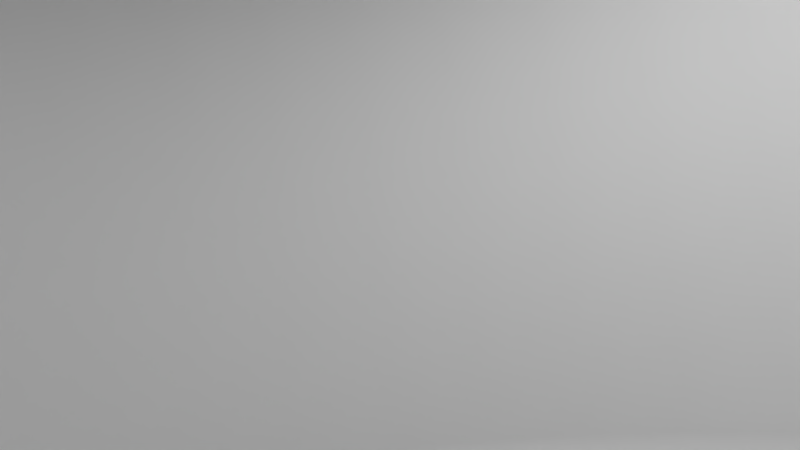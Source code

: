# Source: insideTrash.blend  (saved by Blender 2.78.0; exported with 4.5.12 LTS)
import bpy
from mathutils import Matrix  # noqa: F401  (used for matrix-valued properties, if any)

bpy.ops.wm.read_factory_settings(use_empty=True)
scene = bpy.context.scene
scene.name = 'Scene'

# ---- collections
col_collection_1 = bpy.data.collections.new('Collection 1'); scene.collection.children.link(col_collection_1)

# ---- materials (node trees are filled in below, after node groups)
mat_material_002 = bpy.data.materials.new('Material.002')
mat_material_002.alpha_threshold = 0.0
mat_material_002.use_transparent_shadow = False
mat_material_002.roughness = 0.5
mat_material_002.specular_intensity = 0.0
mat_material_001 = bpy.data.materials.new('Material.001')
mat_material_001.alpha_threshold = 0.0
mat_material_001.use_transparent_shadow = False
mat_material_001.diffuse_color = (0.0, 0.06102, 0.1424, 1.0)
mat_material_001.roughness = 0.5
mat_modern_carpet_floor_texture_after_texture_fabrics_textile_floor = bpy.data.materials.new('modern-carpet-floor-texture-after-texture-fabrics-textile-floor')
mat_modern_carpet_floor_texture_after_texture_fabrics_textile_floor.alpha_threshold = 0.0
mat_modern_carpet_floor_texture_after_texture_fabrics_textile_floor.use_transparent_shadow = False
mat_modern_carpet_floor_texture_after_texture_fabrics_textile_floor.roughness = 0.5
mat_modern_carpet_floor_texture_after_texture_fabrics_textile_floor.specular_intensity = 0.0
mat_paperplane1_001 = bpy.data.materials.new('PaperPlane1.001')
mat_paperplane1_001.alpha_threshold = 0.0
mat_paperplane1_001.use_transparent_shadow = False
mat_paperplane1_001.roughness = 0.5

# ---- material node trees

# ---- world
world_world = bpy.data.worlds.new('World'); scene.world = world_world
world_world.color = (0.05088, 0.05088, 0.05088)
world_world.use_sun_shadow = False
world_world.sun_shadow_jitter_overblur = 0.0
world_world.cycles.sampling_method = 'MANUAL'

# ---- cameras
cam_camera = bpy.data.cameras.new('Camera')
cam_camera.clip_end = 100.0
cam_camera.lens = 35.0
cam_camera.sensor_width = 32.0
cam_camera.sensor_height = 18.0
cam_camera.ortho_scale = 7.314
cam_camera.dof.focus_distance = 0.0
cam_camera.dof.aperture_fstop = 128.0

# ---- lights
light_lamp = bpy.data.lights.new('Lamp', 'POINT')
light_lamp.transmission_factor = 0.0
light_lamp.cutoff_distance = 30.0
light_lamp.energy = 100.0
light_lamp.shadow_buffer_clip_start = 1.001
light_lamp.shadow_soft_size = 0.1
light_lamp.shadow_maximum_resolution = 0.006
light_lamp.use_absolute_resolution = True

# ---- meshes
me_plane_003 = bpy.data.meshes.new('Plane.003')
me_plane_003.from_pydata([(-1.0, -1.0, 0.0), (1.0, -1.0, 0.0), (-1.0, 1.0, 0.0), (1.0, 1.0, 0.0)], [], [(0, 1, 3, 2)])
me_plane_003.use_remesh_preserve_volume = False
me_plane_003.use_remesh_preserve_attributes = False
me_plane_003.use_mirror_vertex_groups = False
me_plane_003.update()
me_cylinder_002 = bpy.data.meshes.new('Cylinder.002')
me_cylinder_002.from_pydata([(4.486e-07, 0.6376, -0.7668), (0.1244, 0.6253, -0.7668), (0.244, 0.589, -0.7668), (0.3542, 0.5301, -0.7668), (0.4508, 0.4508, -0.7668), (0.5301, 0.3542, -0.7668), (0.589, 0.244, -0.7668), (0.6253, 0.1244, -0.7668), (0.6376, 3.566e-07, -0.7668), (0.6253, -0.1244, -0.7668), (0.589, -0.244, -0.7668), (0.5301, -0.3542, -0.7668), (0.4508, -0.4508, -0.7668), (0.3542, -0.5301, -0.7668), (0.244, -0.589, -0.7668), (0.1244, -0.6253, -0.7668), (3.359e-07, -0.6376, -0.7668), (-0.1244, -0.6253, -0.7668), (-0.244, -0.589, -0.7668), (-0.3542, -0.5301, -0.7668), (-0.4508, -0.4508, -0.7668), (-0.5301, -0.3542, -0.7668), (-0.589, -0.244, -0.7668), (-0.6253, -0.1244, -0.7668), (-0.6376, 8.766e-07, -0.7668), (-0.6253, 0.1244, -0.7668), (-0.589, 0.244, -0.7668), (-0.5301, 0.3542, -0.7668), (-0.4508, 0.4508, -0.7668), (-0.3542, 0.5301, -0.7668), (-0.244, 0.589, -0.7668), (-0.1244, 0.6253, -0.7668), (2.411e-08, 0.797, -1.0), (0.0, 1.0, 1.0), (0.1555, 0.7816, -1.0), (0.1951, 0.9808, 1.0), (0.305, 0.7363, -1.0), (0.3827, 0.9239, 1.0), (0.4428, 0.6626, -1.0), (0.5556, 0.8315, 1.0), (0.5635, 0.5635, -1.0), (0.7071, 0.7071, 1.0), (0.6626, 0.4428, -1.0), (0.8315, 0.5556, 1.0), (0.7363, 0.305, -1.0), (0.9239, 0.3827, 1.0), (0.7816, 0.1555, -1.0), (0.9808, 0.1951, 1.0), (0.797, 1.18e-07, -1.0), (1.0, 7.55e-08, 1.0), (0.7816, -0.1555, -1.0), (0.9808, -0.1951, 1.0), (0.7363, -0.305, -1.0), (0.9239, -0.3827, 1.0), (0.6626, -0.4428, -1.0), (0.8315, -0.5556, 1.0), (0.5635, -0.5635, -1.0), (0.7071, -0.7071, 1.0), (0.4428, -0.6626, -1.0), (0.5556, -0.8315, 1.0), (0.305, -0.7363, -1.0), (0.3827, -0.9239, 1.0), (0.1555, -0.7816, -1.0), (0.1951, -0.9808, 1.0), (-2.356e-07, -0.797, -1.0), (-3.258e-07, -1.0, 1.0), (-0.1555, -0.7816, -1.0), (-0.1951, -0.9808, 1.0), (-0.305, -0.7363, -1.0), (-0.3827, -0.9239, 1.0), (-0.4428, -0.6626, -1.0), (-0.5556, -0.8315, 1.0), (-0.5635, -0.5635, -1.0), (-0.7071, -0.7071, 1.0), (-0.6626, -0.4428, -1.0), (-0.8315, -0.5556, 1.0), (-0.7363, -0.305, -1.0), (-0.9239, -0.3827, 1.0), (-0.7816, -0.1555, -1.0), (-0.9808, -0.1951, 1.0), (-0.797, 8.274e-07, -1.0), (-1.0, 9.656e-07, 1.0), (-0.7816, 0.1555, -1.0), (-0.9808, 0.1951, 1.0), (-0.7363, 0.305, -1.0), (-0.9239, 0.3827, 1.0), (-0.6626, 0.4428, -1.0), (-0.8315, 0.5556, 1.0), (-0.5635, 0.5635, -1.0), (-0.7071, 0.7071, 1.0), (-0.4428, 0.6626, -1.0), (-0.5556, 0.8315, 1.0), (-0.305, 0.7363, -1.0), (-0.3827, 0.9239, 1.0), (-0.1555, 0.7816, -1.0), (-0.1951, 0.9808, 1.0), (0.6494, -0.4339, 1.0), (4.209e-07, 0.7811, 1.0), (-0.1524, 0.7661, 1.0), (-0.2989, 0.7216, 1.0), (-0.7216, -0.2989, 1.0), (-0.6494, -0.4339, 1.0), (-0.7661, -0.1524, 1.0), (-0.5523, -0.5523, 1.0), (-0.1524, -0.7661, 1.0), (2.828e-07, -0.7811, 1.0), (-0.2989, -0.7216, 1.0), (0.7661, 0.1524, 1.0), (0.4339, 0.6494, 1.0), (0.7811, 3.319e-07, 1.0), (0.7216, 0.2989, 1.0), (0.1524, -0.7661, 1.0), (-0.5523, 0.5523, 1.0), (-0.4339, 0.6494, 1.0), (-0.6494, 0.4339, 1.0), (0.7661, -0.1524, 1.0), (0.4339, -0.6494, 1.0), (0.5523, -0.5523, 1.0), (0.7216, -0.2989, 1.0), (-0.7811, 9.689e-07, 1.0), (-0.4339, -0.6494, 1.0), (-0.7661, 0.1524, 1.0), (0.5523, 0.5523, 1.0), (0.2989, -0.7216, 1.0), (0.6494, 0.4339, 1.0), (-0.7216, 0.2989, 1.0), (0.2989, 0.7216, 1.0), (0.1524, 0.7661, 1.0)], [], [(0, 1, 127, 97), (1, 2, 126, 127), (2, 3, 108, 126), (3, 4, 122, 108), (4, 5, 124, 122), (5, 6, 110, 124), (6, 7, 107, 110), (7, 8, 109, 107), (8, 9, 115, 109), (9, 10, 118, 115), (10, 11, 96, 118), (11, 12, 117, 96), (12, 13, 116, 117), (13, 14, 123, 116), (14, 15, 111, 123), (15, 16, 105, 111), (16, 17, 104, 105), (17, 18, 106, 104), (18, 19, 120, 106), (19, 20, 103, 120), (20, 21, 101, 103), (21, 22, 100, 101), (22, 23, 102, 100), (23, 24, 119, 102), (24, 25, 121, 119), (25, 26, 125, 121), (26, 27, 114, 125), (27, 28, 112, 114), (28, 29, 113, 112), (29, 30, 99, 113), (30, 31, 98, 99), (31, 0, 97, 98), (0, 31, 30, 29, 28, 27, 26, 25, 24, 23, 22, 21, 20, 19, 18, 17, 16, 15, 14, 13, 12, 11, 10, 9, 8, 7, 6, 5, 4, 3, 2, 1), (32, 33, 35, 34), (34, 35, 37, 36), (36, 37, 39, 38), (38, 39, 41, 40), (40, 41, 43, 42), (42, 43, 45, 44), (44, 45, 47, 46), (46, 47, 49, 48), (48, 49, 51, 50), (50, 51, 53, 52), (52, 53, 55, 54), (54, 55, 57, 56), (56, 57, 59, 58), (58, 59, 61, 60), (60, 61, 63, 62), (62, 63, 65, 64), (64, 65, 67, 66), (66, 67, 69, 68), (68, 69, 71, 70), (70, 71, 73, 72), (72, 73, 75, 74), (74, 75, 77, 76), (76, 77, 79, 78), (78, 79, 81, 80), (80, 81, 83, 82), (82, 83, 85, 84), (84, 85, 87, 86), (86, 87, 89, 88), (88, 89, 91, 90), (90, 91, 93, 92), (35, 33, 95, 93, 91, 89, 87, 85, 83, 81, 119, 121, 125, 114, 112, 113, 99, 98, 97, 127, 126, 108, 122, 124, 110, 107, 109, 49, 47, 45, 43, 41, 39, 37), (92, 93, 95, 94), (94, 95, 33, 32), (32, 34, 36, 38, 40, 42, 44, 46, 48, 50, 52, 54, 56, 58, 60, 62, 64, 66, 68, 70, 72, 74, 76, 78, 80, 82, 84, 86, 88, 90, 92, 94), (49, 109, 115, 118, 96, 117, 116, 123, 111, 105, 104, 106, 120, 103, 101, 100, 102, 119, 81, 79, 77, 75, 73, 71, 69, 67, 65, 63, 61, 59, 57, 55, 53, 51)])
me_cylinder_002.polygons.foreach_set('use_smooth', [True] * 68)
_uv = me_cylinder_002.uv_layers.new(name='UVMap')
_uv.uv.foreach_set('vector', [0.6894, 0.2139, 0.6699, 0.2139, 0.6699, 0.7642, 0.6894, 0.7642, 0.6699, 0.2139, 0.6504, 0.2139, 0.6504, 0.7642, 0.6699, 0.7642, 0.6504, 0.2139, 0.631, 0.2139, 0.631, 0.7642, 0.6504, 0.7642, 0.631, 0.2139, 0.6115, 0.2139, 0.6115, 0.7642, 0.631, 0.7642, 0.6115, 0.2139, 0.592, 0.2139, 0.592, 0.7642, 0.6115, 0.7642, 0.592, 0.2139, 0.5726, 0.2139, 0.5726, 0.7642, 0.592, 0.7642, 0.5726, 0.2139, 0.5531, 0.2139, 0.5531, 0.7642, 0.5726, 0.7642, 0.5531, 0.2139, 0.5336, 0.2139, 0.5336, 0.7642, 0.5531, 0.7642, 0.5336, 0.2139, 0.5142, 0.2139, 0.5142, 0.7642, 0.5336, 0.7642, 0.5142, 0.2139, 0.4947, 0.2139, 0.4947, 0.7642, 0.5142, 0.7642, 0.4947, 0.2139, 0.4752, 0.2139, 0.4752, 0.7642, 0.4947, 0.7642, 0.4752, 0.2139, 0.4558, 0.2139, 0.4558, 0.7642, 0.4752, 0.7642, 0.4558, 0.2139, 0.4363, 0.2139, 0.4363, 0.7642, 0.4558, 0.7642, 0.4363, 0.2139, 0.4169, 0.2139, 0.4169, 0.7642, 0.4363, 0.7642, 0.4169, 0.2139, 0.3974, 0.2139, 0.3974, 0.7642, 0.4169, 0.7642, 0.3974, 0.2139, 0.3779, 0.2139, 0.3779, 0.7642, 0.3974, 0.7642, 0.3779, 0.2139, 0.3585, 0.2139, 0.3585, 0.7642, 0.3779, 0.7642, 0.3585, 0.2139, 0.339, 0.2139, 0.339, 0.7642, 0.3585, 0.7642, 0.339, 0.2139, 0.3195, 0.2139, 0.3195, 0.7642, 0.339, 0.7642, 0.3195, 0.2139, 0.3001, 0.2139, 0.3001, 0.7642, 0.3195, 0.7642, 0.3001, 0.2139, 0.2806, 0.2139, 0.2806, 0.7642, 0.3001, 0.7642, 0.2806, 0.2139, 0.2611, 0.2139, 0.2611, 0.7642, 0.2806, 0.7642, 0.2611, 0.2139, 0.2417, 0.2139, 0.2417, 0.7642, 0.2611, 0.7642, 0.2417, 0.2139, 0.2222, 0.2139, 0.2222, 0.7642, 0.2417, 0.7642, 0.2222, 0.2139, 0.2027, 0.2139, 0.2027, 0.7642, 0.2222, 0.7642, 0.2027, 0.2139, 0.1833, 0.2139, 0.1833, 0.7642, 0.2027, 0.7642, 0.1833, 0.2139, 0.1638, 0.2139, 0.1638, 0.7642, 0.1833, 0.7642, 0.1638, 0.2139, 0.1443, 0.2139, 0.1443, 0.7642, 0.1638, 0.7642, 0.1443, 0.2139, 0.1249, 0.2139, 0.1249, 0.7642, 0.1443, 0.7642, 0.1249, 0.2139, 0.1054, 0.2139, 0.1054, 0.7642, 0.1249, 0.7642, 0.1054, 0.2139, 0.08596, 0.2139, 0.08596, 0.7642, 0.1054, 0.7642, 0.08596, 0.2139, 0.06649, 0.2139, 0.06649, 0.7642, 0.08596, 0.7642, 0.6894, 0.2139, 0.7088, 0.2139, 0.7283, 0.2139, 0.7477, 0.2139, 0.7672, 0.2139, 0.7867, 0.2139, 0.8061, 0.2139, 0.8256, 0.2139, 0.8451, 0.2139, 0.8645, 0.2139, 0.884, 0.2139, 0.9035, 0.2139, 0.9229, 0.2139, 0.9424, 0.2139, 0.9619, 0.2139, 0.9813, 0.2139, 0.3779, 0.2139, 0.3974, 0.2139, 0.4169, 0.2139, 0.4363, 0.2139, 0.4558, 0.2139, 0.4752, 0.2139, 0.4947, 0.2139, 0.5142, 0.2139, 0.5336, 0.2139, 0.5531, 0.2139, 0.5726, 0.2139, 0.592, 0.2139, 0.6115, 0.2139, 0.631, 0.2139, 0.6504, 0.2139, 0.6699, 0.2139, 0.6894, 0.2139, 0.6894, 0.8368, 0.6699, 0.8368, 0.6699, 0.2139, 0.6699, 0.2139, 0.6699, 0.8368, 0.6504, 0.8368, 0.6504, 0.2139, 0.6504, 0.2139, 0.6504, 0.8368, 0.631, 0.8368, 0.631, 0.2139, 0.631, 0.2139, 0.631, 0.8368, 0.6115, 0.8368, 0.6115, 0.2139, 0.6115, 0.2139, 0.6115, 0.8368, 0.592, 0.8368, 0.592, 0.2139, 0.592, 0.2139, 0.592, 0.8368, 0.5726, 0.8368, 0.5726, 0.2139, 0.5726, 0.2139, 0.5726, 0.8368, 0.5531, 0.8368, 0.5531, 0.2139, 0.5531, 0.2139, 0.5531, 0.8368, 0.5336, 0.8368, 0.5336, 0.2139, 0.5336, 0.2139, 0.5336, 0.8368, 0.5142, 0.8368, 0.5142, 0.2139, 0.5142, 0.2139, 0.5142, 0.8368, 0.4947, 0.8368, 0.4947, 0.2139, 0.4947, 0.2139, 0.4947, 0.8368, 0.4752, 0.8368, 0.4752, 0.2139, 0.4752, 0.2139, 0.4752, 0.8368, 0.4558, 0.8368, 0.4558, 0.2139, 0.4558, 0.2139, 0.4558, 0.8368, 0.4363, 0.8368, 0.4363, 0.2139, 0.4363, 0.2139, 0.4363, 0.8368, 0.4169, 0.8368, 0.4169, 0.2139, 0.4169, 0.2139, 0.4169, 0.8368, 0.3974, 0.8368, 0.3974, 0.2139, 0.3974, 0.2139, 0.3974, 0.8368, 0.3779, 0.8368, 0.3779, 0.2139, 0.3779, 0.2139, 0.3779, 0.8368, 0.3585, 0.8368, 0.3585, 0.2139, 0.3585, 0.2139, 0.3585, 0.8368, 0.339, 0.8368, 0.339, 0.2139, 0.339, 0.2139, 0.339, 0.8368, 0.3195, 0.8368, 0.3195, 0.2139, 0.3195, 0.2139, 0.3195, 0.8368, 0.3001, 0.8368, 0.3001, 0.2139, 0.3001, 0.2139, 0.3001, 0.8368, 0.2806, 0.8368, 0.2806, 0.2139, 0.2806, 0.2139, 0.2806, 0.8368, 0.2611, 0.8368, 0.2611, 0.2139, 0.2611, 0.2139, 0.2611, 0.8368, 0.2417, 0.8368, 0.2417, 0.2139, 0.2417, 0.2139, 0.2417, 0.8368, 0.2222, 0.8368, 0.2222, 0.2139, 0.2222, 0.2139, 0.2222, 0.8368, 0.2027, 0.8368, 0.2027, 0.2139, 0.2027, 0.2139, 0.2027, 0.8368, 0.1833, 0.8368, 0.1833, 0.2139, 0.1833, 0.2139, 0.1833, 0.8368, 0.1638, 0.8368, 0.1638, 0.2139, 0.1638, 0.2139, 0.1638, 0.8368, 0.1443, 0.8368, 0.1443, 0.2139, 0.1443, 0.2139, 0.1443, 0.8368, 0.1249, 0.8368, 0.1249, 0.2139, 0.1249, 0.2139, 0.1249, 0.8368, 0.1054, 0.8368, 0.1054, 0.2139, 0.6699, 0.8368, 0.6894, 0.8368, 0.7088, 0.8368, 0.7283, 0.8368, 0.7477, 0.8368, 0.7672, 0.8368, 0.7867, 0.8368, 0.8061, 0.8368, 0.8256, 0.8368, 0.8451, 0.8368, 0.8162, 0.8368, 0.8012, 0.8368, 0.7857, 0.8368, 0.7698, 0.8368, 0.7537, 0.8368, 0.7374, 0.8368, 0.721, 0.8368, 0.7045, 0.8368, 0.6879, 0.8368, 0.6713, 0.8368, 0.6548, 0.8368, 0.6382, 0.8368, 0.6218, 0.8368, 0.6055, 0.8368, 0.5894, 0.8368, 0.5736, 0.8368, 0.5581, 0.8368, 0.5336, 0.8368, 0.5531, 0.8368, 0.5726, 0.8368, 0.592, 0.8368, 0.6115, 0.8368, 0.631, 0.8368, 0.6504, 0.8368, 0.1054, 0.2139, 0.1054, 0.8368, 0.08596, 0.8368, 0.08596, 0.2139, 0.08596, 0.2139, 0.08596, 0.8368, 0.06649, 0.8368, 0.06649, 0.2139, 0.6894, 0.2139, 0.6699, 0.2139, 0.6504, 0.2139, 0.631, 0.2139, 0.6115, 0.2139, 0.592, 0.2139, 0.5726, 0.2139, 0.5531, 0.2139, 0.5336, 0.2139, 0.5142, 0.2139, 0.4947, 0.2139, 0.4752, 0.2139, 0.4558, 0.2139, 0.4363, 0.2139, 0.4169, 0.2139, 0.3974, 0.2139, 0.3779, 0.2139, 0.9813, 0.2139, 0.9619, 0.2139, 0.9424, 0.2139, 0.9229, 0.2139, 0.9035, 0.2139, 0.884, 0.2139, 0.8645, 0.2139, 0.8451, 0.2139, 0.8256, 0.2139, 0.8061, 0.2139, 0.7867, 0.2139, 0.7672, 0.2139, 0.7477, 0.2139, 0.7283, 0.2139, 0.7088, 0.2139, 0.5336, 0.8368, 0.5581, 0.8368, 0.5431, 0.8368, 0.5288, 0.8368, 0.5157, 0.8368, 0.5044, 0.8368, 0.4966, 0.8368, 0.4964, 0.8368, 0.5176, 0.8368, 0.603, 0.8368, 0.7562, 0.8368, 0.8417, 0.8368, 0.8629, 0.8368, 0.8627, 0.8368, 0.8549, 0.8368, 0.8436, 0.8368, 0.8304, 0.8368, 0.8162, 0.8368, 0.8451, 0.8368, 0.8645, 0.8368, 0.884, 0.8368, 0.9035, 0.8368, 0.9229, 0.8368, 0.9424, 0.8368, 0.9619, 0.8368, 0.9813, 0.8368, 0.3779, 0.8368, 0.3974, 0.8368, 0.4169, 0.8368, 0.4363, 0.8368, 0.4558, 0.8368, 0.4752, 0.8368, 0.4947, 0.8368, 0.5142, 0.8368])
_uv.active_render = True
_uv = me_cylinder_002.uv_layers.new(name='UVMap.001')
_uv.uv.foreach_set('vector', [0.0, 0.0, 0.0, 0.0, 0.0, 0.0, 0.0, 0.0, 0.0, 0.0, 0.0, 0.0, 0.0, 0.0, 0.0, 0.0, 0.0, 0.0, 0.0, 0.0, 0.0, 0.0, 0.0, 0.0, 0.0, 0.0, 0.0, 0.0, 0.0, 0.0, 0.0, 0.0, 0.0, 0.0, 0.0, 0.0, 0.0, 0.0, 0.0, 0.0, 0.0, 0.0, 0.0, 0.0, 0.0, 0.0, 0.0, 0.0, 0.0, 0.0, 0.0, 0.0, 0.0, 0.0, 0.0, 0.0, 0.0, 0.0, 0.0, 0.0, 0.0, 0.0, 0.0, 0.0, 0.0, 0.0, 0.0, 0.0, 0.0, 0.0, 0.0, 0.0, 0.0, 0.0, 0.0, 0.0, 0.0, 0.0, 0.0, 0.0, 0.0, 0.0, 0.0, 0.0, 0.0, 0.0, 0.0, 0.0, 0.0, 0.0, 0.0, 0.0, 0.0, 0.0, 0.0, 0.0, 0.0, 0.0, 0.0, 0.0, 0.0, 0.0, 0.0, 0.0, 0.0, 0.0, 0.0, 0.0, 0.0, 0.0, 0.0, 0.0, 0.0, 0.0, 0.0, 0.0, 0.0, 0.0, 0.0, 0.0, 0.0, 0.0, 0.0, 0.0, 0.0, 0.0, 0.0, 0.0, 0.0, 0.0, 0.0, 0.0, 0.0, 0.0, 0.0, 0.0, 0.0, 0.0, 0.0, 0.0, 0.0, 0.0, 0.0, 0.0, 0.0, 0.0, 0.0, 0.0, 0.0, 0.0, 0.0, 0.0, 0.0, 0.0, 0.0, 0.0, 0.0, 0.0, 0.0, 0.0, 0.0, 0.0, 0.0, 0.0, 0.0, 0.0, 0.0, 0.0, 0.0, 0.0, 0.0, 0.0, 0.0, 0.0, 0.0, 0.0, 0.0, 0.0, 0.0, 0.0, 0.0, 0.0, 0.0, 0.0, 0.0, 0.0, 0.0, 0.0, 0.0, 0.0, 0.0, 0.0, 0.0, 0.0, 0.0, 0.0, 0.0, 0.0, 0.0, 0.0, 0.0, 0.0, 0.0, 0.0, 0.0, 0.0, 0.0, 0.0, 0.0, 0.0, 0.0, 0.0, 0.0, 0.0, 0.0, 0.0, 0.0, 0.0, 0.0, 0.0, 0.0, 0.0, 0.0, 0.0, 0.0, 0.0, 0.0, 0.0, 0.0, 0.0, 0.0, 0.0, 0.0, 0.0, 0.0, 0.0, 0.0, 0.0, 0.0, 0.0, 0.0, 0.0, 0.0, 0.0, 0.0, 0.0, 0.0, 0.0, 0.0, 0.0, 0.0, 0.0, 0.0, 0.0, 0.0, 0.0, 0.0, 0.0, 0.0, 0.0, 0.0, 0.0, 0.0, 0.0, 0.0, 0.0, 0.0, 0.0, 0.0, 0.0, 0.0, 0.0, 0.0, 0.0, 0.0, 0.0, 0.0, 0.0, 0.0, 0.0, 0.0, 0.0, 0.0, 0.0, 0.0, 0.0, 0.0, 0.0, 0.0, 0.0, 0.0, 0.0, 0.0, 0.0, 0.0, 0.0, 0.0, 0.0, 0.0, 0.0, 0.0, 0.0, 0.0, 0.0, 0.0, 0.0, 0.0, 0.0, 0.0, 0.0, 0.0, 0.0, 0.0, 0.0, 0.0, 0.0, 0.0, 0.0, 0.0, 0.0, 0.0, 0.0, 0.0, 0.0, 0.0, 0.0, 0.0, 0.0, 0.0, 0.0, 0.0, 0.0, 0.0, 0.0, 0.0, 0.0, 0.0, 0.0, 0.0, 0.0, 0.0, 0.0, 0.0, 0.0, 0.0, 0.0, 0.0, 0.0, 0.0, 0.0, 0.0, 0.0, 0.0, 0.0, 0.0, 0.0, 0.0, 0.0, 0.0, 0.0, 0.0, 0.0, 0.0, 0.0, 0.0, 0.0, 0.0, 0.0, 0.0, 0.0, 0.0, 0.0, 0.0, 0.0, 0.0, 0.0, 0.0, 0.0, 0.0, 0.0, 0.0, 0.0, 0.0, 0.0, 0.0, 0.0, 0.0, 0.0, 0.0, 0.0, 0.0, 0.0, 0.0, 0.0, 0.0, 0.0, 0.0, 0.0, 0.0, 0.0, 0.0, 0.0, 0.0, 0.0, 0.0, 0.0, 0.0, 0.0, 0.0, 0.0, 0.0, 0.0, 0.0, 0.0, 0.0, 0.0, 0.0, 0.0, 0.0, 0.0, 0.0, 0.0, 0.0, 0.0, 0.0, 0.0, 0.0, 0.0, 0.0, 0.0, 0.0, 0.0, 0.0, 0.0, 0.0, 0.0, 0.0, 0.0, 0.0, 0.0, 0.0, 0.0, 0.0, 0.0, 0.0, 0.0, 0.0, 0.0, 0.0, 0.0, 0.0, 0.0, 0.0, 0.0, 0.0, 0.0, 0.0, 0.0, 0.0, 0.0, 0.0, 0.0, 0.0, 0.0, 0.0, 0.0, 0.0, 0.0, 0.0, 0.0, 0.0, 0.0, 0.0, 0.0, 0.0, 0.0, 0.0, 0.0, 0.0, 0.0, 0.0, 0.0, 0.0, 0.0, 0.0, 0.0, 0.0, 0.0, 0.0, 0.0, 0.0, 0.0, 0.0, 0.0, 0.0, 0.0, 0.0, 0.0, 0.0, 0.0, 0.0, 0.0, 0.0, 0.0, 0.0, 0.0, 0.0, 0.0, 0.0, 0.0, 0.0, 0.0, 0.0, 0.0, 0.0, 0.0, 0.0, 0.0, 0.0, 0.0, 0.0, 0.0, 0.0, 0.0, 0.0, 0.0, 0.0, 0.0, 0.0, 0.0, 0.0, 0.0, 0.0, 0.0, 0.0, 0.0, 0.0, 0.0, 0.0, 0.0, 0.0, 0.0, 0.0, 0.0, 0.0, 0.0, 0.0, 0.0, 0.0, 0.0, 0.0, 0.0, 0.0, 0.0, 0.0, 0.0, 0.0, 0.0, 0.0, 0.0, 0.0, 0.0, 0.0, 0.0, 0.0, 0.0, 0.0, 0.0, 0.0, 0.0, 0.0, 0.0, 0.0, 0.0, 0.0, 0.0, 0.0, 0.0, 0.0, 0.0, 0.0, 0.0, 0.0, 0.0, 0.0, 0.0, 0.0, 0.0, 0.0, 0.0, 0.0, 0.0, 0.0, 0.0, 0.0, 0.0, 0.0, 0.0, 0.0, 0.0, 0.0, 0.0, 0.0, 0.0, 0.0, 0.0, 0.0, 0.0, 0.0, 0.0, 0.0, 0.0, 0.0, 0.0, 0.0, 0.0, 0.0, 0.0, 0.0, 0.0, 0.0, 0.0, 0.0, 0.0, 0.0, 0.0, 0.0, 0.0, 0.0, 0.0, 0.0, 0.0, 0.0, 0.0, 0.0, 0.0, 0.0, 0.0, 0.0, 0.0, 0.0, 0.0, 0.0, 0.0, 0.0, 0.0, 0.0, 0.0, 0.0, 0.0, 0.0, 0.0, 0.0, 0.0, 0.0, 0.0, 0.0, 0.0, 0.0, 0.0, 0.0, 0.0, 0.0, 0.0, 0.0, 0.0, 0.0, 0.0, 0.0, 0.0, 0.0, 0.0, 0.0, 0.0, 0.0, 0.0, 0.0, 0.0, 0.0, 0.0, 0.0, 0.0, 0.0, 0.0, 0.0, 0.0, 0.0, 0.0, 0.0, 0.0, 0.0, 0.0, 0.0, 0.0, 0.0, 0.0, 0.0, 0.0, 0.0, 0.0, 0.0, 0.0, 0.0, 0.0, 0.0, 0.0, 0.0, 0.0, 0.0, 0.0, 0.0, 0.0, 0.0, 0.0, 0.0, 0.0, 0.0, 0.0, 0.0, 0.0, 0.0, 0.0, 0.0, 0.0, 0.0, 0.0, 0.0, 0.0, 0.0, 0.0, 0.0, 0.0, 0.0, 0.0, 0.0, 0.0, 0.0, 0.0, 0.0, 0.0, 0.0, 0.0, 0.0, 0.0, 0.0, 0.0, 0.0, 0.0, 0.0, 0.0, 0.0, 0.0, 0.0, 0.0, 0.0, 0.0, 0.0, 0.0, 0.0, 0.0, 0.0, 0.0, 0.0, 0.0, 0.0, 0.0, 0.0, 0.0, 0.0, 0.0, 0.0, 0.0, 0.0, 0.0, 0.0, 0.0])
me_cylinder_002.materials.append(mat_material_002)
me_cylinder_002.use_remesh_preserve_volume = False
me_cylinder_002.use_remesh_preserve_attributes = False
me_cylinder_002.use_mirror_vertex_groups = False
me_cylinder_002.update()
me_cube_003 = bpy.data.meshes.new('Cube.003')
me_cube_003.from_pydata([(-1.0, -1.0, -1.0), (-1.0, -1.0, 1.0), (-1.0, 1.0, -1.0), (-1.0, 1.0, 1.0), (1.0, -1.0, -1.0), (1.0, 1.0, -1.0), (1.0, -1.0, 0.5793), (0.5793, -1.0, 1.0), (0.9895, -1.0, 0.6729), (0.9583, -1.0, 0.7618), (0.9082, -1.0, 0.8416), (0.8416, -1.0, 0.9082), (0.7618, -1.0, 0.9583), (0.6729, -1.0, 0.9895), (0.5793, 1.0, 1.0), (1.0, 1.0, 0.5793), (0.6729, 1.0, 0.9895), (0.7618, 1.0, 0.9583), (0.8416, 1.0, 0.9082), (0.9082, 1.0, 0.8416), (0.9583, 1.0, 0.7618), (0.9895, 1.0, 0.6729)], [], [(0, 1, 3, 2), (4, 6, 8, 9, 10, 11, 12, 13, 7, 1, 0), (2, 3, 14, 16, 17, 18, 19, 20, 21, 15, 5), (2, 5, 4, 0), (5, 15, 6, 4), (14, 7, 13, 16), (16, 13, 12, 17), (17, 12, 11, 18), (18, 11, 10, 19), (19, 10, 9, 20), (20, 9, 8, 21), (21, 8, 6, 15), (14, 3, 1, 7)])
me_cube_003.materials.append(mat_material_001)
me_cube_003.use_remesh_preserve_volume = False
me_cube_003.use_remesh_preserve_attributes = False
me_cube_003.use_mirror_vertex_groups = False
me_cube_003.update()
me_modern_carpet_floor_texture_after_texture_fabrics_textile_floor = bpy.data.meshes.new('modern-carpet-floor-texture-after-texture-fabrics-textile-floor')
me_modern_carpet_floor_texture_after_texture_fabrics_textile_floor.from_pydata([(-0.6667, -0.5, 0.0), (0.6667, -0.5, 0.0), (-0.6667, 0.5, 0.0), (0.6667, 0.5, 0.0)], [], [(0, 1, 3, 2)])
_uv = me_modern_carpet_floor_texture_after_texture_fabrics_textile_floor.uv_layers.new(name='UVMap')
_uv.uv.foreach_set('vector', [0.0, 0.0, 1.0, 0.0, 1.0, 1.0, 0.0, 1.0])
me_modern_carpet_floor_texture_after_texture_fabrics_textile_floor.materials.append(mat_modern_carpet_floor_texture_after_texture_fabrics_textile_floor)
me_modern_carpet_floor_texture_after_texture_fabrics_textile_floor.use_remesh_preserve_volume = False
me_modern_carpet_floor_texture_after_texture_fabrics_textile_floor.use_remesh_preserve_attributes = False
me_modern_carpet_floor_texture_after_texture_fabrics_textile_floor.use_mirror_vertex_groups = False
me_modern_carpet_floor_texture_after_texture_fabrics_textile_floor.update()
me_plane_002 = bpy.data.meshes.new('Plane.002')
me_plane_002.from_pydata([(-1.0, -1.0, 0.0), (1.0, -1.0, 0.0), (-1.0, 1.0, 0.0), (1.0, 1.0, 0.0)], [], [(0, 1, 3, 2)])
me_plane_002.use_remesh_preserve_volume = False
me_plane_002.use_remesh_preserve_attributes = False
me_plane_002.use_mirror_vertex_groups = False
me_plane_002.update()
me_plane_000 = bpy.data.meshes.new('Plane.000')
me_plane_000.from_pydata([(-1.045, 0.0, 0.4926), (1.235, 0.9158, 0.3212), (1.235, -1.165, 0.3212), (0.9542, -0.2317, 0.4926), (0.9565, 0.0, -0.02699), (0.9542, 0.2317, 0.4926)], [], [(0, 4, 5), (0, 2, 3), (0, 3, 4), (0, 5, 1)])
_uv = me_plane_000.uv_layers.new(name='UVMap')
_uv.uv.foreach_set('vector', [0.07943, 0.9206, 0.9206, 0.9206, 0.9206, 0.07943, 0.07943, 0.07943, 0.9206, 0.07943, 0.9206, 0.9206, 0.07943, 0.07943, 0.9206, 0.07943, 0.9206, 0.9206, 0.07943, 0.07943, 0.9206, 0.9206, 0.9206, 0.07943])
me_plane_000.materials.append(mat_paperplane1_001)
me_plane_000.use_remesh_preserve_volume = False
me_plane_000.use_remesh_preserve_attributes = False
me_plane_000.use_mirror_vertex_groups = False
me_plane_000.update()

# ---- objects
ob_plane_001 = bpy.data.objects.new('Plane.001', me_plane_003)
ob_lamp = bpy.data.objects.new('Lamp', light_lamp)
ob_camera = bpy.data.objects.new('Camera', cam_camera)
ob_cylinder = bpy.data.objects.new('Cylinder', me_cylinder_002)
ob_cube_002 = bpy.data.objects.new('Cube.002', me_cube_003)
ob_modern_carpet_floor_texture_after_texture_fabrics_textile_floor = bpy.data.objects.new('modern-carpet-floor-texture-after-texture-fabrics-textile-floor', me_modern_carpet_floor_texture_after_texture_fabrics_textile_floor)
ob_plane_000 = bpy.data.objects.new('Plane.000', me_plane_002)
ob_plane_002 = bpy.data.objects.new('Plane.002', me_plane_000)

# ---- transforms, parenting, visibility, modifiers, constraints
ob_plane_001.location = (-0.2947, -0.05932, 10.59)
ob_plane_001.rotation_euler = (3.085, -4.364e-08, 1.571)
ob_plane_001.scale = (12.5, 10.0, 1.0)
ob_plane_001.lineart.crease_threshold = 0.0
ob_lamp.location = (0.6029, 0.08441, 3.541)
ob_lamp.rotation_euler = (0.6503, 0.05522, 1.866)
ob_lamp.lock_rotations_4d = False
ob_lamp.empty_display_type = 'ARROWS'
ob_lamp.color = (0.0, 0.0, 0.0, 0.0)
ob_lamp.lineart.crease_threshold = 0.0
ob_camera.location = (-0.3961, -2.256, 1.59)
ob_camera.rotation_euler = (1.682, 0.1123, -0.2434)
ob_camera.lock_rotations_4d = False
ob_camera.empty_display_type = 'ARROWS'
ob_camera.color = (0.0, 0.0, 0.0, 0.0)
ob_camera.display_type = 'WIRE'
ob_camera.lineart.crease_threshold = 0.0
ob_cylinder.location = (-0.1954, -0.001617, 4.002)
ob_cylinder.rotation_euler = (0.0, -0.0, 0.05487)
ob_cylinder.scale = (4.0, 4.0, 4.0)
ob_cylinder.lineart.crease_threshold = 0.0
ob_cube_002.location = (-7.928, -3.26, 0.242)
ob_cube_002.rotation_euler = (-1.437e-08, 3.142, 0.0)
ob_cube_002.scale = (0.15, 10.0, 0.35)
ob_cube_002.lineart.crease_threshold = 0.0
ob_modern_carpet_floor_texture_after_texture_fabrics_textile_floor.location = (0.0, -2.8, 0.0)
ob_modern_carpet_floor_texture_after_texture_fabrics_textile_floor.scale = (12.0, 20.0, 1.0)
ob_modern_carpet_floor_texture_after_texture_fabrics_textile_floor.lineart.crease_threshold = 0.0
ob_plane_000.location = (-7.988, -0.05932, 3.454)
ob_plane_000.rotation_euler = (1.571, 0.0, 1.571)
ob_plane_000.scale = (12.5, 10.0, 1.0)
ob_plane_000.lineart.crease_threshold = 0.0
ob_plane_002.location = (-1.949, 1.495, 3.614)
ob_plane_002.rotation_euler = (0.3279, 0.7257, -6.562)
ob_plane_002.scale = (0.7187, 0.6616, 0.7083)
ob_plane_002.lineart.crease_threshold = 0.0

# ---- collection membership
col_collection_1.objects.link(ob_plane_001)
col_collection_1.objects.link(ob_lamp)
col_collection_1.objects.link(ob_camera)
col_collection_1.objects.link(ob_cylinder)
col_collection_1.objects.link(ob_cube_002)
col_collection_1.objects.link(ob_modern_carpet_floor_texture_after_texture_fabrics_textile_floor)
col_collection_1.objects.link(ob_plane_000)
col_collection_1.objects.link(ob_plane_002)

# ---- scene / render settings (as saved in the file)
scene.camera = ob_camera
scene.frame_start = 1; scene.frame_end = 145; scene.frame_set(145)
scene.render.engine = 'BLENDER_EEVEE_NEXT'
scene.render.image_settings.file_format = 'FFMPEG'
scene.render.resolution_percentage = 50
scene.render.dither_intensity = 0.0
scene.cycles.use_denoising = False
scene.cycles.samples = 128
scene.cycles.sampling_pattern = 'TABULATED_SOBOL'
scene.cycles.light_sampling_threshold = 0.0
scene.cycles.use_adaptive_sampling = False
scene.cycles.use_light_tree = False
scene.cycles.blur_glossy = 0.0
scene.cycles.sample_clamp_indirect = 0.0
scene.view_settings.view_transform = 'Standard'
bpy.context.view_layer.update()
